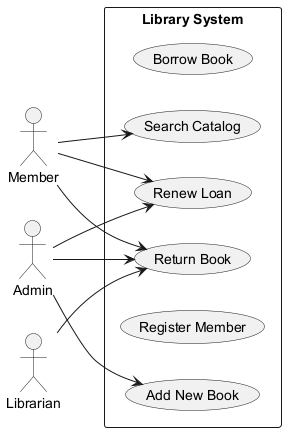

The diagram above was rendered by PlantUML. Its source (embedded in the PNG):
@startuml

left to right direction
actor "Member" as M
actor "Admin" as A
actor "Librarian" as L
rectangle "Library System" {
  usecase "Borrow Book" as UC_BorrowBook
  usecase "Return Book" as UC_ReturnBook
  usecase "Renew Loan" as UC_RenewLoan
  usecase "Search Catalog" as UC_SearchCatalog
  usecase "Register Member" as UC_RegisterMember
  usecase "Add New Book" as UC_AddNewBook
}
M --> UC_SearchCatalog
M --> UC_ReturnBook
M --> UC_RenewLoan
A --> UC_ReturnBook
A --> UC_AddNewBook
A --> UC_RenewLoan
L --> UC_ReturnBook
@enduml